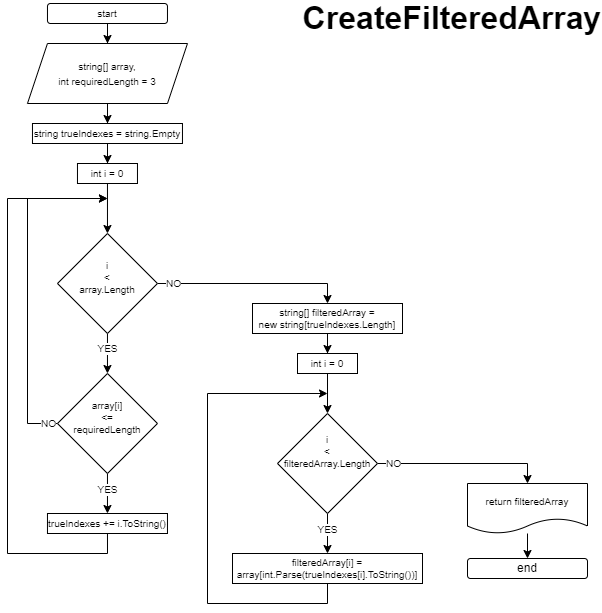

The diagram above was exported from draw.io. Its source (the exported page's mxGraphModel, read from the mxfile embedded in the PNG):
<mxGraphModel dx="1185" dy="628" grid="1" gridSize="10" guides="1" tooltips="1" connect="1" arrows="1" fold="1" page="1" pageScale="1" pageWidth="827" pageHeight="1169" math="0" shadow="0">
  <root>
    <mxCell id="0" />
    <mxCell id="1" parent="0" />
    <mxCell id="bgzdpyVvcVMwnwOjm-k4-1" value="СreateFilteredArray" style="text;html=1;strokeColor=none;fillColor=none;align=center;verticalAlign=middle;whiteSpace=wrap;rounded=0;fontSize=32;fontStyle=1" vertex="1" parent="1">
      <mxGeometry x="539" y="40" width="60" height="30" as="geometry" />
    </mxCell>
    <mxCell id="K4fgV8qMtfF4XIotpYRr-4" value="" style="edgeStyle=orthogonalEdgeStyle;rounded=0;orthogonalLoop=1;jettySize=auto;html=1;" edge="1" parent="1" source="K4fgV8qMtfF4XIotpYRr-1" target="K4fgV8qMtfF4XIotpYRr-3">
      <mxGeometry relative="1" as="geometry" />
    </mxCell>
    <mxCell id="K4fgV8qMtfF4XIotpYRr-1" value="&lt;font style=&quot;font-size: 10px;&quot;&gt;start&lt;/font&gt;" style="rounded=1;whiteSpace=wrap;html=1;" vertex="1" parent="1">
      <mxGeometry x="163.97" y="40" width="120" height="20" as="geometry" />
    </mxCell>
    <mxCell id="K4fgV8qMtfF4XIotpYRr-2" value="end" style="rounded=1;whiteSpace=wrap;html=1;" vertex="1" parent="1">
      <mxGeometry x="584" y="595" width="120" height="20" as="geometry" />
    </mxCell>
    <mxCell id="fHMiF5ySwzUwrrQ3we3p-2" value="" style="edgeStyle=orthogonalEdgeStyle;rounded=0;orthogonalLoop=1;jettySize=auto;html=1;fontSize=10;" edge="1" parent="1" source="K4fgV8qMtfF4XIotpYRr-3" target="fHMiF5ySwzUwrrQ3we3p-1">
      <mxGeometry relative="1" as="geometry" />
    </mxCell>
    <mxCell id="K4fgV8qMtfF4XIotpYRr-3" value="&lt;font style=&quot;font-size: 10px;&quot;&gt;string[] array,&lt;br&gt;int requiredLength = 3&lt;/font&gt;" style="shape=parallelogram;perimeter=parallelogramPerimeter;whiteSpace=wrap;html=1;fixedSize=1;" vertex="1" parent="1">
      <mxGeometry x="143.97000000000003" y="80" width="160" height="60" as="geometry" />
    </mxCell>
    <mxCell id="i8g0vU44yFwBK63av9no-2" value="" style="edgeStyle=orthogonalEdgeStyle;rounded=0;orthogonalLoop=1;jettySize=auto;html=1;fontSize=10;" edge="1" parent="1" source="fHMiF5ySwzUwrrQ3we3p-1" target="i8g0vU44yFwBK63av9no-1">
      <mxGeometry relative="1" as="geometry" />
    </mxCell>
    <mxCell id="fHMiF5ySwzUwrrQ3we3p-1" value="&lt;font style=&quot;font-size: 10px;&quot;&gt;string trueIndexes = string.Empty&lt;/font&gt;" style="rounded=0;whiteSpace=wrap;html=1;" vertex="1" parent="1">
      <mxGeometry x="148.97000000000003" y="160" width="150" height="20" as="geometry" />
    </mxCell>
    <mxCell id="i8g0vU44yFwBK63av9no-4" value="" style="edgeStyle=orthogonalEdgeStyle;rounded=0;orthogonalLoop=1;jettySize=auto;html=1;fontSize=10;" edge="1" parent="1" source="i8g0vU44yFwBK63av9no-1" target="i8g0vU44yFwBK63av9no-3">
      <mxGeometry relative="1" as="geometry" />
    </mxCell>
    <mxCell id="i8g0vU44yFwBK63av9no-1" value="&lt;font style=&quot;font-size: 10px;&quot;&gt;int i = 0&lt;br&gt;&lt;/font&gt;" style="rounded=0;whiteSpace=wrap;html=1;" vertex="1" parent="1">
      <mxGeometry x="193.97000000000003" y="200" width="60" height="20" as="geometry" />
    </mxCell>
    <mxCell id="xXx4_b7DJV469_N9hDSp-2" value="" style="edgeStyle=orthogonalEdgeStyle;rounded=0;orthogonalLoop=1;jettySize=auto;html=1;fontSize=10;" edge="1" parent="1" source="i8g0vU44yFwBK63av9no-3" target="xXx4_b7DJV469_N9hDSp-1">
      <mxGeometry relative="1" as="geometry" />
    </mxCell>
    <mxCell id="yrn8PY9fkHtGv2iddvHQ-4" value="YES" style="edgeLabel;html=1;align=center;verticalAlign=middle;resizable=0;points=[];fontSize=10;" vertex="1" connectable="0" parent="xXx4_b7DJV469_N9hDSp-2">
      <mxGeometry x="-0.2833" relative="1" as="geometry">
        <mxPoint as="offset" />
      </mxGeometry>
    </mxCell>
    <mxCell id="YXpUbtduf8lMQNRUZJWu-2" style="edgeStyle=orthogonalEdgeStyle;rounded=0;orthogonalLoop=1;jettySize=auto;html=1;exitX=1;exitY=0.5;exitDx=0;exitDy=0;entryX=0.5;entryY=0;entryDx=0;entryDy=0;fontSize=10;" edge="1" parent="1" source="i8g0vU44yFwBK63av9no-3" target="YXpUbtduf8lMQNRUZJWu-1">
      <mxGeometry relative="1" as="geometry" />
    </mxCell>
    <mxCell id="yrn8PY9fkHtGv2iddvHQ-8" value="NO" style="edgeLabel;html=1;align=center;verticalAlign=middle;resizable=0;points=[];fontSize=10;" vertex="1" connectable="0" parent="YXpUbtduf8lMQNRUZJWu-2">
      <mxGeometry x="-0.9301" relative="1" as="geometry">
        <mxPoint x="9" as="offset" />
      </mxGeometry>
    </mxCell>
    <mxCell id="i8g0vU44yFwBK63av9no-3" value="i&lt;br&gt;&amp;lt;&lt;br&gt;array.Length&lt;br&gt;&amp;nbsp;" style="rhombus;whiteSpace=wrap;html=1;fontSize=10;" vertex="1" parent="1">
      <mxGeometry x="173.97000000000003" y="270" width="100" height="100" as="geometry" />
    </mxCell>
    <mxCell id="xXx4_b7DJV469_N9hDSp-4" value="" style="edgeStyle=orthogonalEdgeStyle;rounded=0;orthogonalLoop=1;jettySize=auto;html=1;fontSize=10;" edge="1" parent="1" source="xXx4_b7DJV469_N9hDSp-1" target="xXx4_b7DJV469_N9hDSp-3">
      <mxGeometry relative="1" as="geometry" />
    </mxCell>
    <mxCell id="yrn8PY9fkHtGv2iddvHQ-6" value="YES" style="edgeLabel;html=1;align=center;verticalAlign=middle;resizable=0;points=[];fontSize=10;" vertex="1" connectable="0" parent="xXx4_b7DJV469_N9hDSp-4">
      <mxGeometry x="-0.2115" relative="1" as="geometry">
        <mxPoint as="offset" />
      </mxGeometry>
    </mxCell>
    <mxCell id="xXx4_b7DJV469_N9hDSp-7" style="edgeStyle=orthogonalEdgeStyle;rounded=0;orthogonalLoop=1;jettySize=auto;html=1;exitX=0;exitY=0.5;exitDx=0;exitDy=0;fontSize=10;" edge="1" parent="1">
      <mxGeometry relative="1" as="geometry">
        <mxPoint x="223.94000000000003" y="235" as="targetPoint" />
        <mxPoint x="173.94000000000003" y="460" as="sourcePoint" />
        <Array as="points">
          <mxPoint x="143.97" y="460" />
          <mxPoint x="143.97" y="235" />
        </Array>
      </mxGeometry>
    </mxCell>
    <mxCell id="yrn8PY9fkHtGv2iddvHQ-7" value="NO" style="edgeLabel;html=1;align=center;verticalAlign=middle;resizable=0;points=[];fontSize=10;" vertex="1" connectable="0" parent="xXx4_b7DJV469_N9hDSp-7">
      <mxGeometry x="-0.9431" relative="1" as="geometry">
        <mxPoint as="offset" />
      </mxGeometry>
    </mxCell>
    <mxCell id="xXx4_b7DJV469_N9hDSp-1" value="array[i]&lt;br&gt;&amp;lt;=&lt;br&gt;requiredLength&lt;br&gt;&amp;nbsp; &amp;nbsp;&amp;nbsp;" style="rhombus;whiteSpace=wrap;html=1;fontSize=10;" vertex="1" parent="1">
      <mxGeometry x="173.97000000000003" y="410" width="100" height="100" as="geometry" />
    </mxCell>
    <mxCell id="xXx4_b7DJV469_N9hDSp-6" style="edgeStyle=orthogonalEdgeStyle;rounded=0;orthogonalLoop=1;jettySize=auto;html=1;exitX=0.5;exitY=1;exitDx=0;exitDy=0;fontSize=10;" edge="1" parent="1" source="xXx4_b7DJV469_N9hDSp-3">
      <mxGeometry relative="1" as="geometry">
        <mxPoint x="223.97000000000003" y="235" as="targetPoint" />
        <Array as="points">
          <mxPoint x="224" y="590" />
          <mxPoint x="124" y="590" />
          <mxPoint x="124" y="235" />
        </Array>
      </mxGeometry>
    </mxCell>
    <mxCell id="xXx4_b7DJV469_N9hDSp-3" value="trueIndexes += i.ToString()" style="rounded=0;whiteSpace=wrap;html=1;fontSize=10;" vertex="1" parent="1">
      <mxGeometry x="163.97000000000003" y="550" width="120" height="20" as="geometry" />
    </mxCell>
    <mxCell id="YXpUbtduf8lMQNRUZJWu-5" value="" style="edgeStyle=orthogonalEdgeStyle;rounded=0;orthogonalLoop=1;jettySize=auto;html=1;fontSize=10;" edge="1" parent="1" source="YXpUbtduf8lMQNRUZJWu-1" target="YXpUbtduf8lMQNRUZJWu-4">
      <mxGeometry relative="1" as="geometry" />
    </mxCell>
    <mxCell id="YXpUbtduf8lMQNRUZJWu-1" value="string[] filteredArray =&lt;br&gt;new string[trueIndexes.Length]" style="rounded=0;whiteSpace=wrap;html=1;fontSize=10;" vertex="1" parent="1">
      <mxGeometry x="369" y="340" width="150" height="30" as="geometry" />
    </mxCell>
    <mxCell id="YXpUbtduf8lMQNRUZJWu-7" value="" style="edgeStyle=orthogonalEdgeStyle;rounded=0;orthogonalLoop=1;jettySize=auto;html=1;fontSize=10;" edge="1" parent="1" source="YXpUbtduf8lMQNRUZJWu-4" target="YXpUbtduf8lMQNRUZJWu-6">
      <mxGeometry relative="1" as="geometry" />
    </mxCell>
    <mxCell id="YXpUbtduf8lMQNRUZJWu-4" value="&lt;font style=&quot;font-size: 10px;&quot;&gt;int i = 0&lt;br&gt;&lt;/font&gt;" style="rounded=0;whiteSpace=wrap;html=1;" vertex="1" parent="1">
      <mxGeometry x="414" y="390" width="60" height="20" as="geometry" />
    </mxCell>
    <mxCell id="YXpUbtduf8lMQNRUZJWu-9" value="" style="edgeStyle=orthogonalEdgeStyle;rounded=0;orthogonalLoop=1;jettySize=auto;html=1;fontSize=10;" edge="1" parent="1" source="YXpUbtduf8lMQNRUZJWu-6" target="YXpUbtduf8lMQNRUZJWu-8">
      <mxGeometry relative="1" as="geometry" />
    </mxCell>
    <mxCell id="yrn8PY9fkHtGv2iddvHQ-9" value="YES" style="edgeLabel;html=1;align=center;verticalAlign=middle;resizable=0;points=[];fontSize=10;" vertex="1" connectable="0" parent="YXpUbtduf8lMQNRUZJWu-9">
      <mxGeometry x="-0.2151" relative="1" as="geometry">
        <mxPoint as="offset" />
      </mxGeometry>
    </mxCell>
    <mxCell id="yrn8PY9fkHtGv2iddvHQ-1" style="edgeStyle=orthogonalEdgeStyle;rounded=0;orthogonalLoop=1;jettySize=auto;html=1;exitX=1;exitY=0.5;exitDx=0;exitDy=0;entryX=0.5;entryY=0;entryDx=0;entryDy=0;fontSize=10;" edge="1" parent="1" source="YXpUbtduf8lMQNRUZJWu-6" target="YXpUbtduf8lMQNRUZJWu-19">
      <mxGeometry relative="1" as="geometry" />
    </mxCell>
    <mxCell id="yrn8PY9fkHtGv2iddvHQ-10" value="NO" style="edgeLabel;html=1;align=center;verticalAlign=middle;resizable=0;points=[];fontSize=10;" vertex="1" connectable="0" parent="yrn8PY9fkHtGv2iddvHQ-1">
      <mxGeometry x="-0.9562" relative="1" as="geometry">
        <mxPoint x="12" as="offset" />
      </mxGeometry>
    </mxCell>
    <mxCell id="YXpUbtduf8lMQNRUZJWu-6" value="i&lt;br&gt;&amp;lt;&lt;br&gt;filteredArray.Length&lt;br&gt;&amp;nbsp;&lt;br&gt;&amp;nbsp;" style="rhombus;whiteSpace=wrap;html=1;fontSize=10;" vertex="1" parent="1">
      <mxGeometry x="394" y="450" width="100" height="100" as="geometry" />
    </mxCell>
    <mxCell id="yrn8PY9fkHtGv2iddvHQ-3" style="edgeStyle=orthogonalEdgeStyle;rounded=0;orthogonalLoop=1;jettySize=auto;html=1;exitX=0.5;exitY=1;exitDx=0;exitDy=0;fontSize=10;" edge="1" parent="1" source="YXpUbtduf8lMQNRUZJWu-8">
      <mxGeometry relative="1" as="geometry">
        <mxPoint x="444" y="430" as="targetPoint" />
        <Array as="points">
          <mxPoint x="444" y="640" />
          <mxPoint x="324" y="640" />
          <mxPoint x="324" y="430" />
        </Array>
      </mxGeometry>
    </mxCell>
    <mxCell id="YXpUbtduf8lMQNRUZJWu-8" value="filteredArray[i] = array[int.Parse(trueIndexes[i].ToString())]" style="rounded=0;whiteSpace=wrap;html=1;fontSize=10;" vertex="1" parent="1">
      <mxGeometry x="349" y="590" width="190" height="30" as="geometry" />
    </mxCell>
    <mxCell id="yrn8PY9fkHtGv2iddvHQ-2" value="" style="edgeStyle=orthogonalEdgeStyle;rounded=0;orthogonalLoop=1;jettySize=auto;html=1;fontSize=10;" edge="1" parent="1" source="YXpUbtduf8lMQNRUZJWu-19" target="K4fgV8qMtfF4XIotpYRr-2">
      <mxGeometry relative="1" as="geometry" />
    </mxCell>
    <mxCell id="YXpUbtduf8lMQNRUZJWu-19" value="return filteredArray" style="shape=document;whiteSpace=wrap;html=1;boundedLbl=1;fontSize=10;" vertex="1" parent="1">
      <mxGeometry x="584" y="520" width="120" height="50" as="geometry" />
    </mxCell>
  </root>
</mxGraphModel>